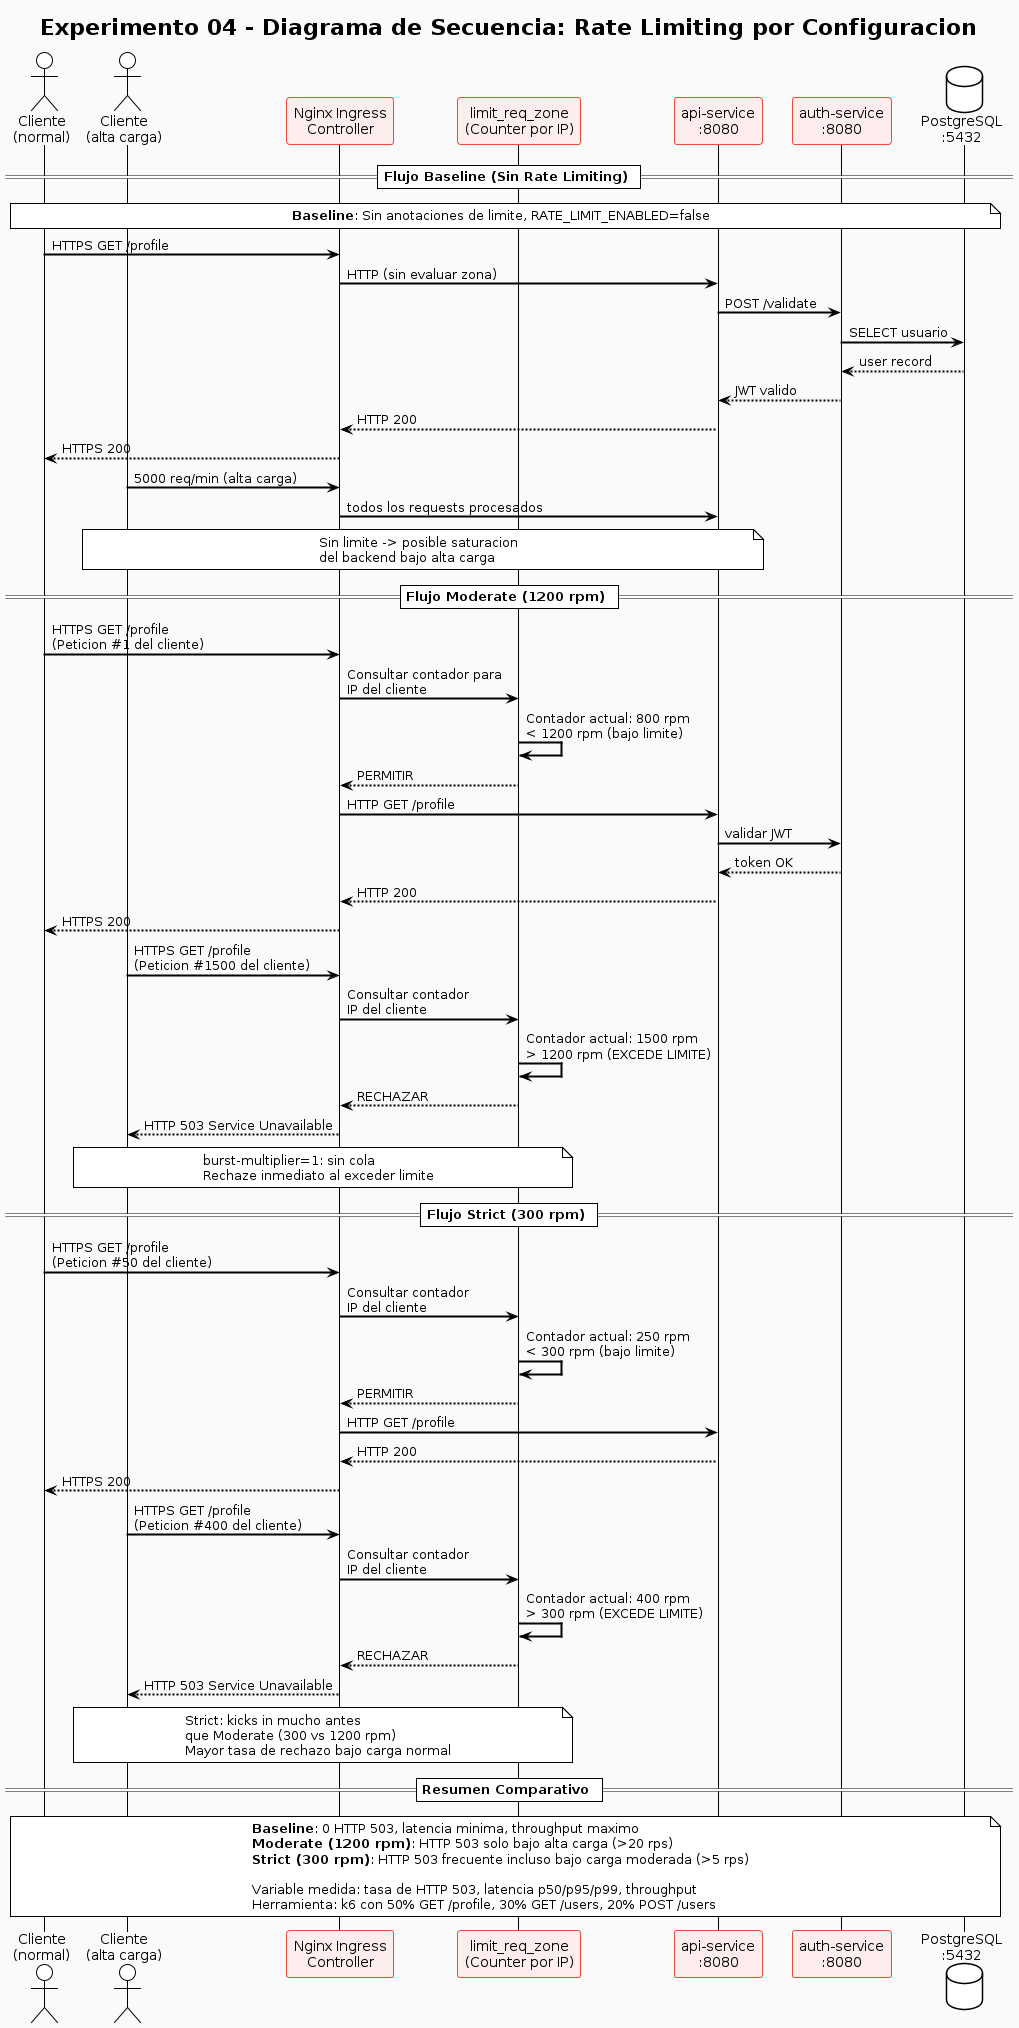

The diagram above was rendered by PlantUML. Its source (embedded in the PNG):
@startuml
!theme plain
title Experimento 04 - Diagrama de Secuencia: Rate Limiting por Configuracion

skinparam sequenceArrowThickness 2
skinparam backgroundColor #FAFAFA
skinparam participantBackgroundColor #FDEDEC
skinparam participantBorderColor #E74C3C

actor "Cliente\n(normal)" as C
actor "Cliente\n(alta carga)" as CH
participant "Nginx Ingress\nController" as NGINX
participant "limit_req_zone\n(Counter por IP)" as ZONE
participant "api-service\n:8080" as API
participant "auth-service\n:8080" as AUTH
database "PostgreSQL\n:5432" as PG

== Flujo Baseline (Sin Rate Limiting) ==

note over C, PG : **Baseline**: Sin anotaciones de limite, RATE_LIMIT_ENABLED=false
C -> NGINX : HTTPS GET /profile
NGINX -> API : HTTP (sin evaluar zona)
API -> AUTH : POST /validate
AUTH -> PG : SELECT usuario
PG --> AUTH : user record
AUTH --> API : JWT valido
API --> NGINX : HTTP 200
NGINX --> C : HTTPS 200

CH -> NGINX : 5000 req/min (alta carga)
NGINX -> API : todos los requests procesados
note over CH, API : Sin limite -> posible saturacion\ndel backend bajo alta carga

== Flujo Moderate (1200 rpm) ==

C -> NGINX : HTTPS GET /profile\n(Peticion #1 del cliente)
NGINX -> ZONE : Consultar contador para\nIP del cliente
ZONE -> ZONE : Contador actual: 800 rpm\n< 1200 rpm (bajo limite)
ZONE --> NGINX : PERMITIR
NGINX -> API : HTTP GET /profile
API -> AUTH : validar JWT
AUTH --> API : token OK
API --> NGINX : HTTP 200
NGINX --> C : HTTPS 200

CH -> NGINX : HTTPS GET /profile\n(Peticion #1500 del cliente)
NGINX -> ZONE : Consultar contador\nIP del cliente
ZONE -> ZONE : Contador actual: 1500 rpm\n> 1200 rpm (EXCEDE LIMITE)
ZONE --> NGINX : RECHAZAR
NGINX --> CH : HTTP 503 Service Unavailable
note over CH, ZONE : burst-multiplier=1: sin cola\nRechaze inmediato al exceder limite

== Flujo Strict (300 rpm) ==

C -> NGINX : HTTPS GET /profile\n(Peticion #50 del cliente)
NGINX -> ZONE : Consultar contador\nIP del cliente
ZONE -> ZONE : Contador actual: 250 rpm\n< 300 rpm (bajo limite)
ZONE --> NGINX : PERMITIR
NGINX -> API : HTTP GET /profile
API --> NGINX : HTTP 200
NGINX --> C : HTTPS 200

CH -> NGINX : HTTPS GET /profile\n(Peticion #400 del cliente)
NGINX -> ZONE : Consultar contador\nIP del cliente
ZONE -> ZONE : Contador actual: 400 rpm\n> 300 rpm (EXCEDE LIMITE)
ZONE --> NGINX : RECHAZAR
NGINX --> CH : HTTP 503 Service Unavailable
note over CH, ZONE : Strict: kicks in mucho antes\nque Moderate (300 vs 1200 rpm)\nMayor tasa de rechazo bajo carga normal

== Resumen Comparativo ==

note over C, PG
  **Baseline**: 0 HTTP 503, latencia minima, throughput maximo
  **Moderate (1200 rpm)**: HTTP 503 solo bajo alta carga (>20 rps)
  **Strict (300 rpm)**: HTTP 503 frecuente incluso bajo carga moderada (>5 rps)

  Variable medida: tasa de HTTP 503, latencia p50/p95/p99, throughput
  Herramienta: k6 con 50% GET /profile, 30% GET /users, 20% POST /users
end note
@enduml